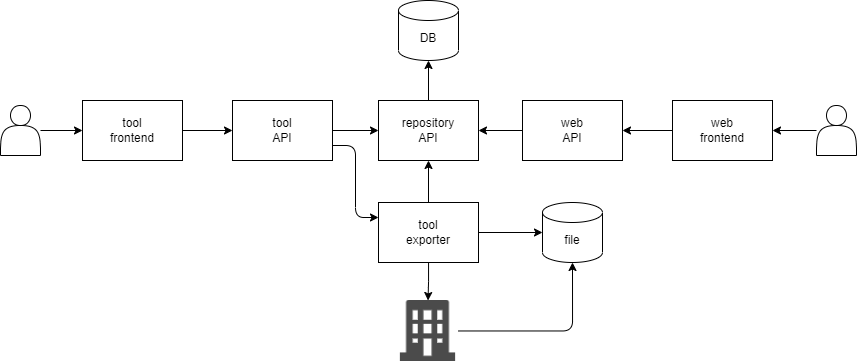

The diagram above was exported from draw.io. Its source (the exported page's mxGraphModel, read from the mxfile embedded in the PNG):
<mxGraphModel dx="1459" dy="825" grid="1" gridSize="10" guides="1" tooltips="1" connect="1" arrows="1" fold="1" page="1" pageScale="1" pageWidth="900" pageHeight="400" background="#ffffff" math="0" shadow="0">
  <root>
    <mxCell id="0" />
    <mxCell id="1" parent="0" />
    <mxCell id="27" value="" style="group" vertex="1" connectable="0" parent="1">
      <mxGeometry x="20" y="20" width="856" height="361" as="geometry" />
    </mxCell>
    <mxCell id="2" value="repository&lt;br&gt;API" style="rounded=0;whiteSpace=wrap;html=1;" vertex="1" parent="27">
      <mxGeometry x="378" y="100" width="100" height="60" as="geometry" />
    </mxCell>
    <mxCell id="3" value="DB" style="shape=cylinder3;whiteSpace=wrap;html=1;boundedLbl=1;backgroundOutline=1;size=10.000000000000057;" vertex="1" parent="27">
      <mxGeometry x="398" width="60" height="60" as="geometry" />
    </mxCell>
    <mxCell id="15" value="" style="edgeStyle=orthogonalEdgeStyle;html=1;" edge="1" parent="27" source="2" target="3">
      <mxGeometry relative="1" as="geometry" />
    </mxCell>
    <mxCell id="12" value="" style="edgeStyle=none;html=1;" edge="1" parent="27" source="4" target="2">
      <mxGeometry relative="1" as="geometry" />
    </mxCell>
    <mxCell id="4" value="tool&lt;br&gt;API" style="rounded=0;whiteSpace=wrap;html=1;" vertex="1" parent="27">
      <mxGeometry x="232" y="100" width="100" height="60" as="geometry" />
    </mxCell>
    <mxCell id="11" value="" style="edgeStyle=none;html=1;" edge="1" parent="27" source="5" target="4">
      <mxGeometry relative="1" as="geometry" />
    </mxCell>
    <mxCell id="5" value="tool&lt;br&gt;frontend" style="rounded=0;whiteSpace=wrap;html=1;" vertex="1" parent="27">
      <mxGeometry x="82" y="100" width="100" height="60" as="geometry" />
    </mxCell>
    <mxCell id="16" value="" style="edgeStyle=orthogonalEdgeStyle;html=1;" edge="1" parent="27" source="6" target="2">
      <mxGeometry relative="1" as="geometry" />
    </mxCell>
    <mxCell id="6" value="web&lt;br&gt;API" style="rounded=0;whiteSpace=wrap;html=1;" vertex="1" parent="27">
      <mxGeometry x="522" y="100" width="100" height="60" as="geometry" />
    </mxCell>
    <mxCell id="17" value="" style="edgeStyle=orthogonalEdgeStyle;html=1;" edge="1" parent="27" source="7" target="6">
      <mxGeometry relative="1" as="geometry" />
    </mxCell>
    <mxCell id="7" value="web&lt;br&gt;frontend" style="rounded=0;whiteSpace=wrap;html=1;" vertex="1" parent="27">
      <mxGeometry x="672" y="100" width="100" height="60" as="geometry" />
    </mxCell>
    <mxCell id="14" value="" style="edgeStyle=orthogonalEdgeStyle;html=1;" edge="1" parent="27" source="8" target="2">
      <mxGeometry relative="1" as="geometry" />
    </mxCell>
    <mxCell id="8" value="tool&lt;br&gt;exporter" style="rounded=0;whiteSpace=wrap;html=1;" vertex="1" parent="27">
      <mxGeometry x="378" y="202" width="100" height="60" as="geometry" />
    </mxCell>
    <mxCell id="13" style="edgeStyle=orthogonalEdgeStyle;html=1;exitX=1;exitY=0.75;exitDx=0;exitDy=0;entryX=0;entryY=0.25;entryDx=0;entryDy=0;" edge="1" parent="27" source="4" target="8">
      <mxGeometry relative="1" as="geometry" />
    </mxCell>
    <mxCell id="10" value="file" style="shape=cylinder3;whiteSpace=wrap;html=1;boundedLbl=1;backgroundOutline=1;size=10.000000000000057;" vertex="1" parent="27">
      <mxGeometry x="542" y="202" width="60" height="60" as="geometry" />
    </mxCell>
    <mxCell id="18" value="" style="edgeStyle=orthogonalEdgeStyle;html=1;" edge="1" parent="27" source="8" target="10">
      <mxGeometry relative="1" as="geometry" />
    </mxCell>
    <mxCell id="21" style="edgeStyle=orthogonalEdgeStyle;html=1;entryX=0.5;entryY=1;entryDx=0;entryDy=0;entryPerimeter=0;" edge="1" parent="27" source="19" target="10">
      <mxGeometry relative="1" as="geometry" />
    </mxCell>
    <mxCell id="19" value="" style="shape=image;html=1;verticalLabelPosition=bottom;verticalAlign=top;imageAspect=1;aspect=fixed;image=data:image/png,(base64 omitted: 688 chars);imageBackground=none;imageBorder=none;" vertex="1" parent="27">
      <mxGeometry x="397" y="300" width="61" height="61" as="geometry" />
    </mxCell>
    <mxCell id="26" value="" style="edgeStyle=orthogonalEdgeStyle;html=1;" edge="1" parent="27" source="8" target="19">
      <mxGeometry relative="1" as="geometry" />
    </mxCell>
    <mxCell id="23" value="" style="edgeStyle=orthogonalEdgeStyle;html=1;" edge="1" parent="27" source="22" target="5">
      <mxGeometry relative="1" as="geometry" />
    </mxCell>
    <mxCell id="22" value="" style="shape=actor;whiteSpace=wrap;html=1;" vertex="1" parent="27">
      <mxGeometry y="105" width="40" height="50" as="geometry" />
    </mxCell>
    <mxCell id="25" value="" style="edgeStyle=orthogonalEdgeStyle;html=1;" edge="1" parent="27" source="24" target="7">
      <mxGeometry relative="1" as="geometry" />
    </mxCell>
    <mxCell id="24" value="" style="shape=actor;whiteSpace=wrap;html=1;" vertex="1" parent="27">
      <mxGeometry x="816" y="105" width="40" height="50" as="geometry" />
    </mxCell>
  </root>
</mxGraphModel>